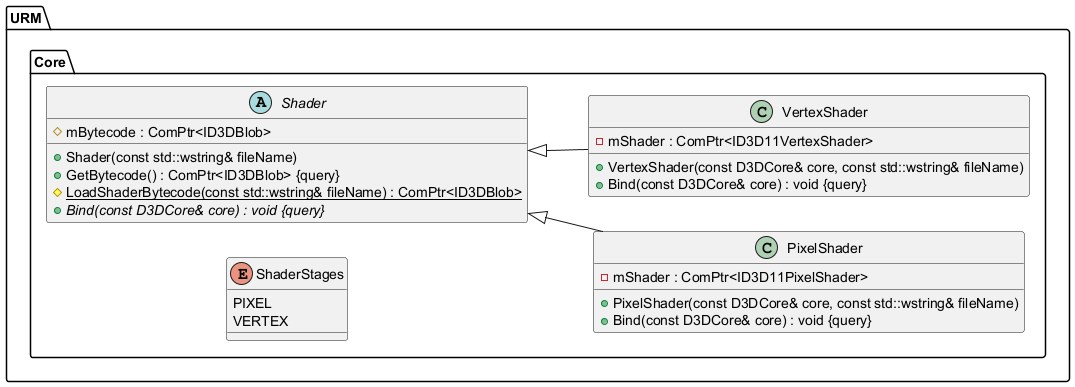

The diagram above was rendered by PlantUML. Its source (embedded in the PNG):
@startuml
left to right direction





/' Objects '/

namespace URM {
	namespace Core {
		class PixelShader {
			+PixelShader(const D3DCore& core, const std::wstring& fileName)
			-mShader : ComPtr<ID3D11PixelShader>
			+Bind(const D3DCore& core) : void {query}
		}

		abstract class Shader {
			+Shader(const std::wstring& fileName)
			+GetBytecode() : ComPtr<ID3DBlob> {query}
			#{static} LoadShaderBytecode(const std::wstring& fileName) : ComPtr<ID3DBlob>
			#mBytecode : ComPtr<ID3DBlob>
			+{abstract} Bind(const D3DCore& core) : void {query}
		}

		class VertexShader {
			+VertexShader(const D3DCore& core, const std::wstring& fileName)
			-mShader : ComPtr<ID3D11VertexShader>
			+Bind(const D3DCore& core) : void {query}
		}

		enum ShaderStages {
			PIXEL
			VERTEX
		}
	}
}





/' Inheritance relationships '/

URM.Core.Shader <|-- URM.Core.PixelShader


URM.Core.Shader <|-- URM.Core.VertexShader





/' Aggregation relationships '/





/' Nested objects '/



@enduml